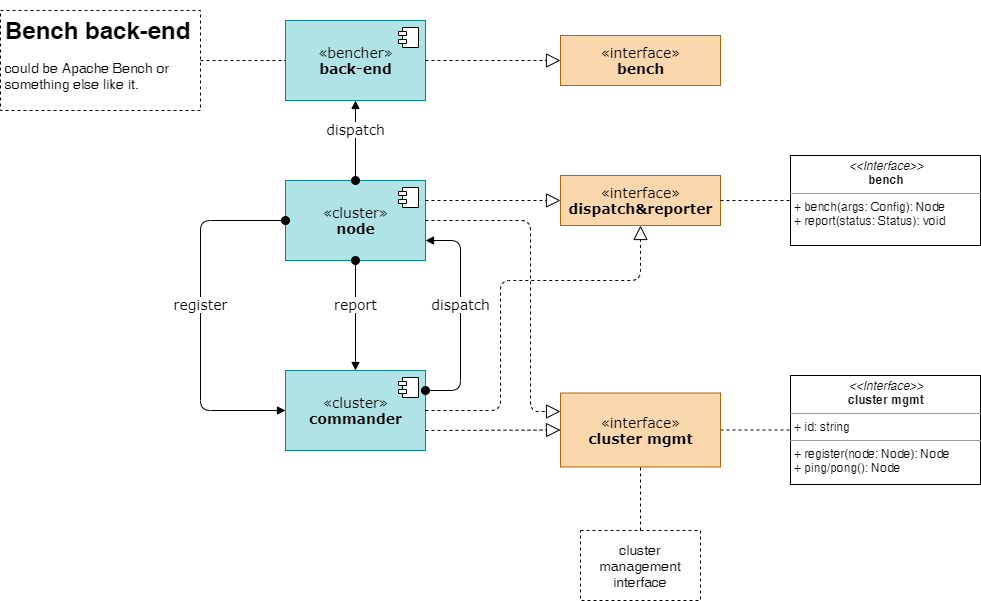

The diagram above was exported from draw.io. Its source (the exported page's mxGraphModel, read from the mxfile embedded in the PNG):
<mxGraphModel dx="1422" dy="822" grid="1" gridSize="10" guides="1" tooltips="1" connect="1" arrows="1" fold="1" page="1" pageScale="1" pageWidth="1169" pageHeight="827" math="0" shadow="0">
  <root>
    <mxCell id="JRpf0O3aNsp_8TiAKT7P-0" />
    <mxCell id="JRpf0O3aNsp_8TiAKT7P-1" parent="JRpf0O3aNsp_8TiAKT7P-0" />
    <mxCell id="bvY3Zwj4CBN9qQJqnVxH-2" value="«cluster»&lt;br&gt;&lt;b&gt;node&lt;/b&gt;" style="html=1;dropTarget=0;fontFamily=Verdana;fontSize=14;fillColor=#b0e3e6;strokeColor=#0e8088;" parent="JRpf0O3aNsp_8TiAKT7P-1" vertex="1">
      <mxGeometry x="365" y="240" width="140" height="80" as="geometry" />
    </mxCell>
    <mxCell id="bvY3Zwj4CBN9qQJqnVxH-3" value="" style="shape=component;jettyWidth=8;jettyHeight=4;" parent="bvY3Zwj4CBN9qQJqnVxH-2" vertex="1">
      <mxGeometry x="1" width="20" height="20" relative="1" as="geometry">
        <mxPoint x="-27" y="7" as="offset" />
      </mxGeometry>
    </mxCell>
    <mxCell id="bvY3Zwj4CBN9qQJqnVxH-4" value="«cluster»&lt;br&gt;&lt;b&gt;commander&lt;/b&gt;" style="html=1;dropTarget=0;fontFamily=Verdana;fontSize=14;fillColor=#b0e3e6;strokeColor=#0e8088;" parent="JRpf0O3aNsp_8TiAKT7P-1" vertex="1">
      <mxGeometry x="365" y="430" width="140" height="80" as="geometry" />
    </mxCell>
    <mxCell id="bvY3Zwj4CBN9qQJqnVxH-5" value="" style="shape=component;jettyWidth=8;jettyHeight=4;" parent="bvY3Zwj4CBN9qQJqnVxH-4" vertex="1">
      <mxGeometry x="1" width="20" height="20" relative="1" as="geometry">
        <mxPoint x="-27" y="7" as="offset" />
      </mxGeometry>
    </mxCell>
    <mxCell id="a8dXapET_zVG0Cye2qn1-0" value="«bencher»&lt;br&gt;&lt;b&gt;back-end&lt;/b&gt;" style="html=1;dropTarget=0;fontFamily=Verdana;fontSize=14;fillColor=#b0e3e6;strokeColor=#0e8088;" parent="JRpf0O3aNsp_8TiAKT7P-1" vertex="1">
      <mxGeometry x="365" y="80" width="140" height="80" as="geometry" />
    </mxCell>
    <mxCell id="a8dXapET_zVG0Cye2qn1-1" value="" style="shape=component;jettyWidth=8;jettyHeight=4;" parent="a8dXapET_zVG0Cye2qn1-0" vertex="1">
      <mxGeometry x="1" width="20" height="20" relative="1" as="geometry">
        <mxPoint x="-27" y="7" as="offset" />
      </mxGeometry>
    </mxCell>
    <mxCell id="JRpf0O3aNsp_8TiAKT7P-5" value="«interface»&lt;br&gt;&lt;b&gt;dispatch&amp;amp;&lt;/b&gt;&lt;b&gt;reporter&lt;/b&gt;" style="html=1;fontFamily=Verdana;fontSize=14;fillColor=#fad7ac;strokeColor=#b46504;" parent="JRpf0O3aNsp_8TiAKT7P-1" vertex="1">
      <mxGeometry x="640" y="235" width="160" height="50" as="geometry" />
    </mxCell>
    <mxCell id="JRpf0O3aNsp_8TiAKT7P-6" value="" style="endArrow=block;dashed=1;endFill=0;endSize=12;html=1;fontFamily=Verdana;fontSize=14;exitX=1;exitY=0.25;exitDx=0;exitDy=0;entryX=0;entryY=0.5;entryDx=0;entryDy=0;" parent="JRpf0O3aNsp_8TiAKT7P-1" source="bvY3Zwj4CBN9qQJqnVxH-2" target="JRpf0O3aNsp_8TiAKT7P-5" edge="1">
      <mxGeometry width="160" relative="1" as="geometry">
        <mxPoint x="510" y="280" as="sourcePoint" />
        <mxPoint x="650" y="280" as="targetPoint" />
      </mxGeometry>
    </mxCell>
    <mxCell id="Al9i0FTg4oJHT4is8b3y-6" style="orthogonalLoop=1;jettySize=auto;html=1;dashed=1;endArrow=none;endFill=0;fontSize=14;exitX=1;exitY=0.5;exitDx=0;exitDy=0;rounded=0;entryX=0;entryY=0.5;entryDx=0;entryDy=0;" parent="JRpf0O3aNsp_8TiAKT7P-1" source="JRpf0O3aNsp_8TiAKT7P-7" target="Al9i0FTg4oJHT4is8b3y-5" edge="1">
      <mxGeometry relative="1" as="geometry" />
    </mxCell>
    <mxCell id="JRpf0O3aNsp_8TiAKT7P-7" value="«interface»&lt;br&gt;&lt;b&gt;cluster mgmt&lt;/b&gt;" style="html=1;fontFamily=Verdana;fontSize=14;fillColor=#fad7ac;strokeColor=#b46504;" parent="JRpf0O3aNsp_8TiAKT7P-1" vertex="1">
      <mxGeometry x="640" y="452.5" width="160" height="74" as="geometry" />
    </mxCell>
    <mxCell id="JRpf0O3aNsp_8TiAKT7P-8" value="" style="endArrow=block;dashed=1;endFill=0;endSize=12;html=1;fontFamily=Verdana;fontSize=14;entryX=0;entryY=0.5;entryDx=0;entryDy=0;exitX=1;exitY=0.75;exitDx=0;exitDy=0;" parent="JRpf0O3aNsp_8TiAKT7P-1" source="bvY3Zwj4CBN9qQJqnVxH-4" target="JRpf0O3aNsp_8TiAKT7P-7" edge="1">
      <mxGeometry width="160" relative="1" as="geometry">
        <mxPoint x="510" y="470" as="sourcePoint" />
        <mxPoint x="670" y="470" as="targetPoint" />
        <Array as="points" />
      </mxGeometry>
    </mxCell>
    <mxCell id="bvY3Zwj4CBN9qQJqnVxH-0" value="register" style="html=1;verticalAlign=bottom;startArrow=oval;startFill=1;endArrow=block;startSize=8;fontFamily=Verdana;fontSize=14;entryX=0;entryY=0.5;entryDx=0;entryDy=0;exitX=0;exitY=0.5;exitDx=0;exitDy=0;" parent="JRpf0O3aNsp_8TiAKT7P-1" source="bvY3Zwj4CBN9qQJqnVxH-2" target="bvY3Zwj4CBN9qQJqnVxH-4" edge="1">
      <mxGeometry width="60" relative="1" as="geometry">
        <mxPoint x="360" y="285" as="sourcePoint" />
        <mxPoint x="360" y="475" as="targetPoint" />
        <Array as="points">
          <mxPoint x="280" y="280" />
          <mxPoint x="280" y="470" />
        </Array>
      </mxGeometry>
    </mxCell>
    <mxCell id="bvY3Zwj4CBN9qQJqnVxH-1" value="dispatch" style="html=1;verticalAlign=bottom;startArrow=oval;startFill=1;endArrow=block;startSize=8;fontFamily=Verdana;fontSize=14;entryX=1;entryY=0.75;entryDx=0;entryDy=0;exitX=1;exitY=0.25;exitDx=0;exitDy=0;" parent="JRpf0O3aNsp_8TiAKT7P-1" source="bvY3Zwj4CBN9qQJqnVxH-4" target="bvY3Zwj4CBN9qQJqnVxH-2" edge="1">
      <mxGeometry width="60" relative="1" as="geometry">
        <mxPoint x="510" y="455" as="sourcePoint" />
        <mxPoint x="510" y="295" as="targetPoint" />
        <Array as="points">
          <mxPoint x="540" y="450" />
          <mxPoint x="540" y="300" />
        </Array>
      </mxGeometry>
    </mxCell>
    <mxCell id="tGJK5CXX7tGbOeVaK0wd-1" value="" style="endArrow=block;dashed=1;endFill=0;endSize=12;html=1;fontFamily=Verdana;fontSize=14;entryX=0.5;entryY=1;entryDx=0;entryDy=0;exitX=1;exitY=0.5;exitDx=0;exitDy=0;" parent="JRpf0O3aNsp_8TiAKT7P-1" source="bvY3Zwj4CBN9qQJqnVxH-4" target="JRpf0O3aNsp_8TiAKT7P-5" edge="1">
      <mxGeometry width="160" relative="1" as="geometry">
        <mxPoint x="515" y="480" as="sourcePoint" />
        <mxPoint x="650" y="480" as="targetPoint" />
        <Array as="points">
          <mxPoint x="580" y="470" />
          <mxPoint x="580" y="340" />
          <mxPoint x="720" y="340" />
        </Array>
      </mxGeometry>
    </mxCell>
    <mxCell id="a8dXapET_zVG0Cye2qn1-5" value="dispatch" style="html=1;verticalAlign=bottom;startArrow=oval;startFill=1;endArrow=block;startSize=8;fontSize=14;entryX=0.5;entryY=1;entryDx=0;entryDy=0;fontFamily=Verdana;" parent="JRpf0O3aNsp_8TiAKT7P-1" source="bvY3Zwj4CBN9qQJqnVxH-2" target="a8dXapET_zVG0Cye2qn1-0" edge="1">
      <mxGeometry width="60" relative="1" as="geometry">
        <mxPoint x="180" y="220" as="sourcePoint" />
        <mxPoint x="240" y="220" as="targetPoint" />
        <mxPoint as="offset" />
      </mxGeometry>
    </mxCell>
    <mxCell id="4nPWl1ICwNiXpy7O6RKL-0" value="«interface»&lt;br&gt;&lt;b&gt;bench&lt;/b&gt;" style="html=1;fontFamily=Verdana;fontSize=14;fillColor=#fad7ac;strokeColor=#b46504;" parent="JRpf0O3aNsp_8TiAKT7P-1" vertex="1">
      <mxGeometry x="640" y="95" width="160" height="50" as="geometry" />
    </mxCell>
    <mxCell id="4nPWl1ICwNiXpy7O6RKL-1" value="" style="endArrow=block;dashed=1;endFill=0;endSize=12;html=1;fontFamily=Verdana;fontSize=14;exitX=1;exitY=0.5;exitDx=0;exitDy=0;entryX=0;entryY=0.5;entryDx=0;entryDy=0;" parent="JRpf0O3aNsp_8TiAKT7P-1" source="a8dXapET_zVG0Cye2qn1-0" target="4nPWl1ICwNiXpy7O6RKL-0" edge="1">
      <mxGeometry width="160" relative="1" as="geometry">
        <mxPoint x="515" y="290" as="sourcePoint" />
        <mxPoint x="650" y="290" as="targetPoint" />
      </mxGeometry>
    </mxCell>
    <mxCell id="Fn71jWwbtTB4WGj5U0Nk-0" value="report" style="html=1;verticalAlign=bottom;startArrow=oval;startFill=1;endArrow=block;startSize=8;fontSize=14;fontFamily=Verdana;exitX=0.5;exitY=1;exitDx=0;exitDy=0;" parent="JRpf0O3aNsp_8TiAKT7P-1" source="bvY3Zwj4CBN9qQJqnVxH-2" target="bvY3Zwj4CBN9qQJqnVxH-4" edge="1">
      <mxGeometry width="60" relative="1" as="geometry">
        <mxPoint x="445" y="250" as="sourcePoint" />
        <mxPoint x="445" y="170" as="targetPoint" />
        <mxPoint as="offset" />
      </mxGeometry>
    </mxCell>
    <mxCell id="Al9i0FTg4oJHT4is8b3y-1" style="edgeStyle=orthogonalEdgeStyle;rounded=0;orthogonalLoop=1;jettySize=auto;html=1;endArrow=none;endFill=0;dashed=1;" parent="JRpf0O3aNsp_8TiAKT7P-1" source="Al9i0FTg4oJHT4is8b3y-0" target="a8dXapET_zVG0Cye2qn1-0" edge="1">
      <mxGeometry relative="1" as="geometry" />
    </mxCell>
    <mxCell id="Al9i0FTg4oJHT4is8b3y-0" value="&lt;h1&gt;Bench back-end&lt;/h1&gt;&lt;p&gt;&lt;font style=&quot;font-size: 14px&quot;&gt;could be Apache Bench or something else like it.&lt;/font&gt;&lt;/p&gt;" style="text;html=1;fillColor=none;spacing=5;spacingTop=-20;whiteSpace=wrap;overflow=hidden;rounded=0;dashed=1;strokeColor=#000000;" parent="JRpf0O3aNsp_8TiAKT7P-1" vertex="1">
      <mxGeometry x="80" y="70" width="200" height="100" as="geometry" />
    </mxCell>
    <mxCell id="Al9i0FTg4oJHT4is8b3y-3" style="edgeStyle=orthogonalEdgeStyle;rounded=0;orthogonalLoop=1;jettySize=auto;html=1;entryX=0.5;entryY=1;entryDx=0;entryDy=0;fontSize=14;endArrow=none;endFill=0;dashed=1;" parent="JRpf0O3aNsp_8TiAKT7P-1" source="Al9i0FTg4oJHT4is8b3y-2" target="JRpf0O3aNsp_8TiAKT7P-7" edge="1">
      <mxGeometry relative="1" as="geometry" />
    </mxCell>
    <mxCell id="Al9i0FTg4oJHT4is8b3y-2" value="cluster management interface" style="text;html=1;fillColor=none;align=center;verticalAlign=middle;whiteSpace=wrap;rounded=0;dashed=1;fontSize=14;strokeColor=#000000;" parent="JRpf0O3aNsp_8TiAKT7P-1" vertex="1">
      <mxGeometry x="660" y="590" width="120" height="70" as="geometry" />
    </mxCell>
    <mxCell id="Al9i0FTg4oJHT4is8b3y-4" value="" style="endArrow=block;dashed=1;endFill=0;endSize=12;html=1;fontFamily=Verdana;fontSize=14;exitX=1;exitY=0.5;exitDx=0;exitDy=0;entryX=0;entryY=0.25;entryDx=0;entryDy=0;" parent="JRpf0O3aNsp_8TiAKT7P-1" source="bvY3Zwj4CBN9qQJqnVxH-2" target="JRpf0O3aNsp_8TiAKT7P-7" edge="1">
      <mxGeometry width="160" relative="1" as="geometry">
        <mxPoint x="515" y="270" as="sourcePoint" />
        <mxPoint x="650" y="270" as="targetPoint" />
        <Array as="points">
          <mxPoint x="610" y="280" />
          <mxPoint x="610" y="471" />
        </Array>
      </mxGeometry>
    </mxCell>
    <mxCell id="Al9i0FTg4oJHT4is8b3y-10" value="" style="rounded=0;orthogonalLoop=1;jettySize=auto;html=1;dashed=1;endArrow=none;endFill=0;strokeColor=#000000;fontSize=14;exitX=1;exitY=0.5;exitDx=0;exitDy=0;entryX=0;entryY=0.5;entryDx=0;entryDy=0;" parent="JRpf0O3aNsp_8TiAKT7P-1" source="JRpf0O3aNsp_8TiAKT7P-5" target="Al9i0FTg4oJHT4is8b3y-9" edge="1">
      <mxGeometry relative="1" as="geometry" />
    </mxCell>
    <mxCell id="Al9i0FTg4oJHT4is8b3y-5" value="&lt;p style=&quot;margin: 0px ; margin-top: 4px ; text-align: center&quot;&gt;&lt;i&gt;&amp;lt;&amp;lt;Interface&amp;gt;&amp;gt;&lt;/i&gt;&lt;br&gt;&lt;b&gt;cluster mgmt&lt;/b&gt;&lt;/p&gt;&lt;hr size=&quot;1&quot;&gt;&lt;p style=&quot;margin: 0px ; margin-left: 4px&quot;&gt;+ id: string&lt;/p&gt;&lt;hr size=&quot;1&quot;&gt;&lt;p style=&quot;margin: 0px ; margin-left: 4px&quot;&gt;+ register(node: Node): Node&lt;br&gt;+ ping/pong(): Node&lt;/p&gt;" style="verticalAlign=top;align=left;overflow=fill;fontSize=12;fontFamily=Helvetica;html=1;strokeColor=#000000;" parent="JRpf0O3aNsp_8TiAKT7P-1" vertex="1">
      <mxGeometry x="870" y="435" width="190" height="109" as="geometry" />
    </mxCell>
    <mxCell id="Al9i0FTg4oJHT4is8b3y-9" value="&lt;p style=&quot;margin: 0px ; margin-top: 4px ; text-align: center&quot;&gt;&lt;i&gt;&amp;lt;&amp;lt;Interface&amp;gt;&amp;gt;&lt;/i&gt;&lt;br&gt;&lt;b&gt;bench&lt;/b&gt;&lt;/p&gt;&lt;hr size=&quot;1&quot;&gt;&lt;p style=&quot;margin: 0px ; margin-left: 4px&quot;&gt;&lt;/p&gt;&lt;p style=&quot;margin: 0px ; margin-left: 4px&quot;&gt;+ bench(args: Config): Node&lt;br&gt;+ report(status: Status): void&lt;/p&gt;" style="verticalAlign=top;align=left;overflow=fill;fontSize=12;fontFamily=Helvetica;html=1;strokeColor=#000000;" parent="JRpf0O3aNsp_8TiAKT7P-1" vertex="1">
      <mxGeometry x="870" y="215" width="190" height="90" as="geometry" />
    </mxCell>
  </root>
</mxGraphModel>